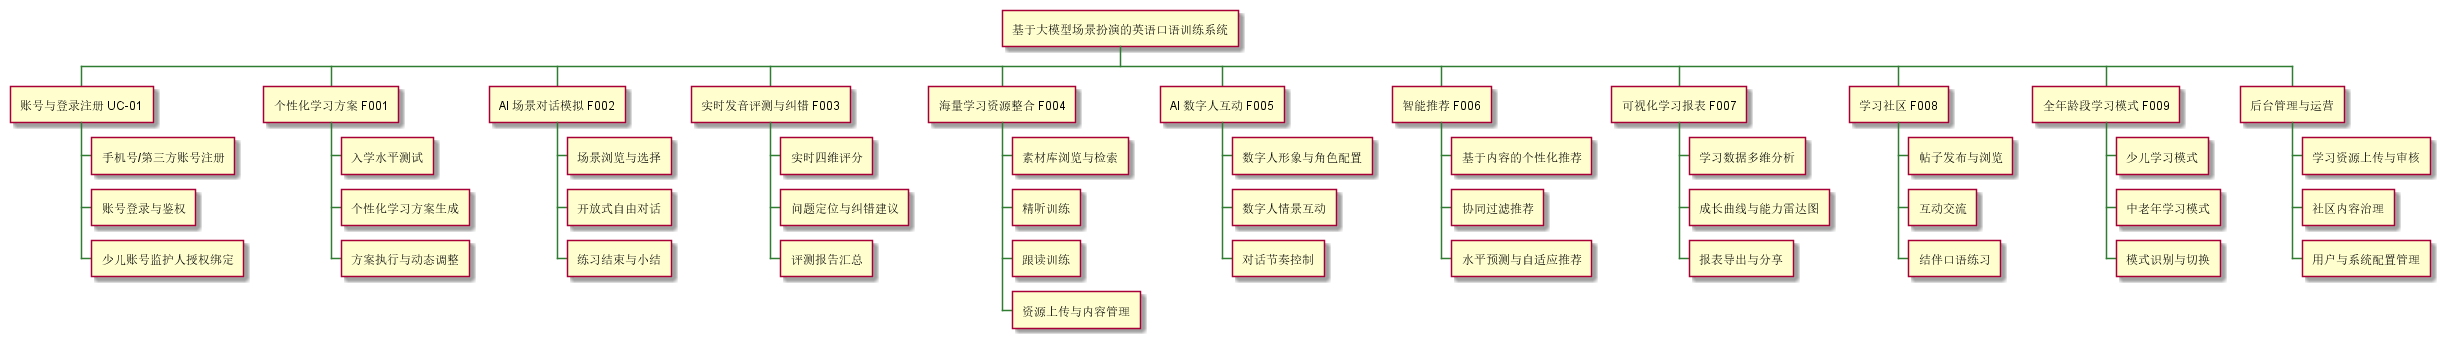

The diagram above was rendered by PlantUML. Its source (embedded in the PNG):
@startwbs
skinparam backgroundColor #FFFFFF
skinparam nodeBackgroundColor #E8F5E9
skinparam nodeBorderColor #2E7D32
skinparam ArrowColor #2E7D32
* 基于大模型场景扮演的英语口语训练系统
** 账号与登录注册 UC-01
*** 手机号/第三方账号注册
*** 账号登录与鉴权
*** 少儿账号监护人授权绑定
** 个性化学习方案 F001
*** 入学水平测试
*** 个性化学习方案生成
*** 方案执行与动态调整
** AI 场景对话模拟 F002
*** 场景浏览与选择
*** 开放式自由对话
*** 练习结束与小结
** 实时发音评测与纠错 F003
*** 实时四维评分
*** 问题定位与纠错建议
*** 评测报告汇总
** 海量学习资源整合 F004
*** 素材库浏览与检索
*** 精听训练
*** 跟读训练
*** 资源上传与内容管理
** AI 数字人互动 F005
*** 数字人形象与角色配置
*** 数字人情景互动
*** 对话节奏控制
** 智能推荐 F006
*** 基于内容的个性化推荐
*** 协同过滤推荐
*** 水平预测与自适应推荐
** 可视化学习报表 F007
*** 学习数据多维分析
*** 成长曲线与能力雷达图
*** 报表导出与分享
** 学习社区 F008
*** 帖子发布与浏览
*** 互动交流
*** 结伴口语练习
** 全年龄段学习模式 F009
*** 少儿学习模式
*** 中老年学习模式
*** 模式识别与切换
** 后台管理与运营
*** 学习资源上传与审核
*** 社区内容治理
*** 用户与系统配置管理
@endwbs